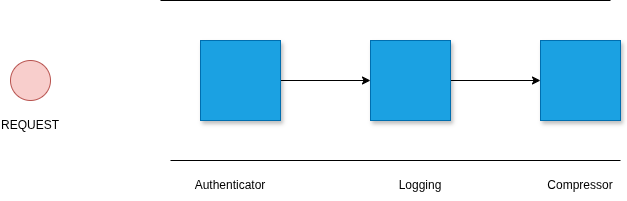

The diagram above was exported from draw.io. Its source (the exported page's mxGraphModel, read from the mxfile embedded in the PNG):
<mxGraphModel dx="860" dy="452" grid="1" gridSize="10" guides="1" tooltips="1" connect="1" arrows="1" fold="1" page="1" pageScale="1" pageWidth="850" pageHeight="1100" math="0" shadow="0">
  <root>
    <mxCell id="0" />
    <mxCell id="1" parent="0" />
    <mxCell id="5QGgNx6HPpkYGIbthU5e-21" edge="1" parent="1" source="5QGgNx6HPpkYGIbthU5e-15" style="edgeStyle=orthogonalEdgeStyle;rounded=0;orthogonalLoop=1;jettySize=auto;html=1;entryX=0;entryY=0.5;entryDx=0;entryDy=0;" target="5QGgNx6HPpkYGIbthU5e-16">
      <mxGeometry relative="1" as="geometry" />
    </mxCell>
    <mxCell id="5QGgNx6HPpkYGIbthU5e-15" parent="1" style="whiteSpace=wrap;html=1;aspect=fixed;fillColor=#1ba1e2;strokeColor=#006EAF;fontColor=#ffffff;shadow=1;" value="" vertex="1">
      <mxGeometry height="80" width="80" x="280" y="160" as="geometry" />
    </mxCell>
    <mxCell id="5QGgNx6HPpkYGIbthU5e-22" edge="1" parent="1" source="5QGgNx6HPpkYGIbthU5e-16" style="edgeStyle=orthogonalEdgeStyle;rounded=0;orthogonalLoop=1;jettySize=auto;html=1;entryX=0;entryY=0.5;entryDx=0;entryDy=0;" target="5QGgNx6HPpkYGIbthU5e-17">
      <mxGeometry relative="1" as="geometry" />
    </mxCell>
    <mxCell id="5QGgNx6HPpkYGIbthU5e-16" parent="1" style="whiteSpace=wrap;html=1;aspect=fixed;fillColor=#1ba1e2;strokeColor=#006EAF;fontColor=#ffffff;shadow=1;" value="" vertex="1">
      <mxGeometry height="80" width="80" x="450" y="160" as="geometry" />
    </mxCell>
    <mxCell id="5QGgNx6HPpkYGIbthU5e-17" parent="1" style="whiteSpace=wrap;html=1;aspect=fixed;fillColor=#1ba1e2;fontColor=#ffffff;strokeColor=#006EAF;gradientColor=none;glass=0;shadow=1;rounded=0;" value="" vertex="1">
      <mxGeometry height="80" width="80" x="620" y="160" as="geometry" />
    </mxCell>
    <mxCell id="5QGgNx6HPpkYGIbthU5e-18" parent="1" style="ellipse;whiteSpace=wrap;html=1;shapeInside=1;aspect=fixed;fillColor=#f8cecc;strokeColor=#b85450;" value="" vertex="1">
      <mxGeometry height="40" width="40" x="90" y="180" as="geometry" />
    </mxCell>
    <mxCell id="5QGgNx6HPpkYGIbthU5e-19" edge="1" parent="1" style="endArrow=none;html=1;rounded=0;" value="">
      <mxGeometry height="50" relative="1" width="50" as="geometry">
        <Array as="points" />
        <mxPoint x="240" y="120" as="sourcePoint" />
        <mxPoint x="690" y="120" as="targetPoint" />
      </mxGeometry>
    </mxCell>
    <mxCell id="5QGgNx6HPpkYGIbthU5e-20" edge="1" parent="1" style="endArrow=none;html=1;rounded=0;" value="">
      <mxGeometry height="50" relative="1" width="50" as="geometry">
        <Array as="points" />
        <mxPoint x="250" y="280" as="sourcePoint" />
        <mxPoint x="700" y="280" as="targetPoint" />
      </mxGeometry>
    </mxCell>
    <mxCell id="5QGgNx6HPpkYGIbthU5e-23" parent="1" style="text;html=1;whiteSpace=wrap;strokeColor=none;fillColor=none;align=center;verticalAlign=middle;rounded=0;" value="REQUEST" vertex="1">
      <mxGeometry height="30" width="60" x="80" y="230" as="geometry" />
    </mxCell>
    <mxCell id="5QGgNx6HPpkYGIbthU5e-24" parent="1" style="text;html=1;whiteSpace=wrap;strokeColor=none;fillColor=none;align=center;verticalAlign=middle;rounded=0;" value="Authenticator" vertex="1">
      <mxGeometry height="30" width="60" x="280" y="290" as="geometry" />
    </mxCell>
    <mxCell id="5QGgNx6HPpkYGIbthU5e-25" parent="1" style="text;html=1;whiteSpace=wrap;strokeColor=none;fillColor=none;align=center;verticalAlign=middle;rounded=0;" value="Logging" vertex="1">
      <mxGeometry height="30" width="60" x="470" y="290" as="geometry" />
    </mxCell>
    <mxCell id="5QGgNx6HPpkYGIbthU5e-26" parent="1" style="text;html=1;whiteSpace=wrap;strokeColor=none;fillColor=none;align=center;verticalAlign=middle;rounded=0;" value="Compressor" vertex="1">
      <mxGeometry height="30" width="60" x="630" y="290" as="geometry" />
    </mxCell>
  </root>
</mxGraphModel>